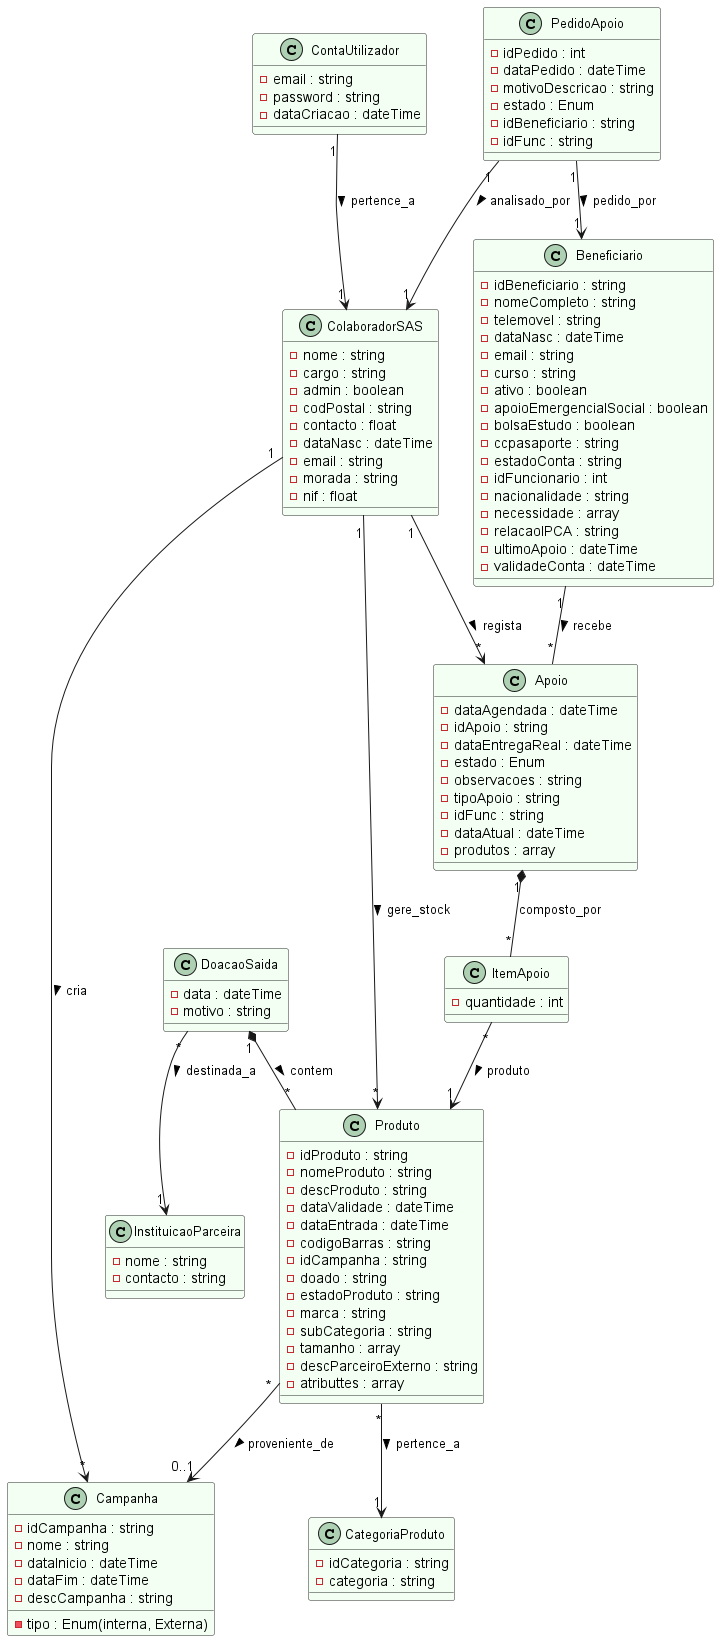

The diagram above was rendered by PlantUML. Its source (embedded in the PNG):
@startuml
skinparam class {
    BackgroundColor #F2FFF2
    BorderColor #2A2A2A
    FontSize 13
}

' ============================================
'                ENTIDADES
' ============================================

class Beneficiario {
    -idBeneficiario : string
    -nomeCompleto : string
    -telemovel : string
    -dataNasc : dateTime
    -email : string
    -curso : string
    -ativo : boolean
    -apoioEmergencialSocial : boolean
    -bolsaEstudo : boolean
    -ccpasaporte : string
    -estadoConta : string
    -idFuncionario : int
    -nacionalidade : string
    -necessidade : array
    -relacaoIPCA : string
    -ultimoApoio : dateTime
    -validadeConta : dateTime
}

class ColaboradorSAS {
    -nome : string
    -cargo : string
    -admin : boolean
    -codPostal : string
    -contacto : float
    -dataNasc : dateTime
    -email : string
    -morada : string
    -nif : float
}

class CategoriaProduto {
    -idCategoria : string
    -categoria : string
}

class Produto {
    -idProduto : string
    -nomeProduto : string
    -descProduto : string
    -dataValidade : dateTime
    -dataEntrada : dateTime
    -codigoBarras : string
    -idCampanha : string
    -doado : string
    -estadoProduto : string
    -marca : string
    -subCategoria : string
    -tamanho : array
    -descParceiroExterno : string
    -atributtes : array
}

class Campanha {
    -idCampanha : string
    -nome : string
    -dataInicio : dateTime
    -dataFim : dateTime
    -tipo : Enum(interna, Externa)
    -descCampanha : string
}

class ContaUtilizador {
    -email : string
    -password : string
    -dataCriacao : dateTime
}

class PedidoApoio {
    -idPedido : int
    -dataPedido : dateTime
    -motivoDescricao : string
    -estado : Enum
    -idBeneficiario : string
    -idFunc : string
}

class Apoio {
    -dataAgendada : dateTime
    -idApoio : string
    -dataEntregaReal : dateTime
    -estado : Enum
    -observacoes : string
    -tipoApoio : string
    -idFunc : string
    -dataAtual : dateTime
    -produtos : array
}

class ItemApoio {
    -quantidade : int
}

class InstituicaoParceira {
    -nome : string
    -contacto : string
}

class DoacaoSaida {
    -data : dateTime
    -motivo : string
}

' ============================================
'                RELAÇÕES
' ============================================

' --- Beneficiário e Apoios ---
Beneficiario "1" -- "*" Apoio : recebe >

' --- Apoio Mensal (Cabaz) composição ---
Apoio "1" *-- "*" ItemApoio : composto_por
ItemApoio "*" --> "1" Produto : produto >

' --- Stock e Categorias ---
Produto "*" --> "1" CategoriaProduto : pertence_a >

' --- Produtos vindos de campanhas ---
Produto "*" --> "0..1" Campanha : proveniente_de >

' --- Saída externa de produtos (fim validade) ---
DoacaoSaida "1" *-- "*" Produto : contem >
DoacaoSaida "*" --> "1" InstituicaoParceira : destinada_a >

' --- Colaborador SAS controla processos ---
ColaboradorSAS "1" --> "*" Produto : gere_stock >
ColaboradorSAS "1" --> "*" Apoio : regista >
ColaboradorSAS "1" --> "*" Campanha : cria >

' --- Pedidos de apoio iniciais ---
PedidoApoio "1" --> "1" Beneficiario : pedido_por >
PedidoApoio "1" --> "1" ColaboradorSAS : analisado_por >

' --- Conta Utilizador associada a colaborador ---
ContaUtilizador "1" --> "1" ColaboradorSAS : pertence_a >

@enduml